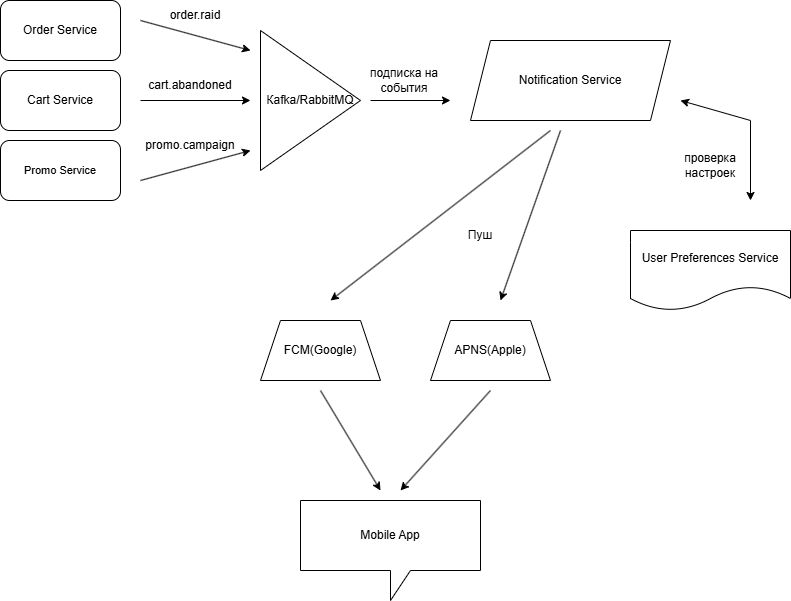

The diagram above was exported from draw.io. Its source (the exported page's mxGraphModel, read from the mxfile embedded in the PNG):
<mxGraphModel dx="1426" dy="795" grid="1" gridSize="10" guides="1" tooltips="1" connect="1" arrows="1" fold="1" page="1" pageScale="1" pageWidth="827" pageHeight="1169" math="0" shadow="0">
  <root>
    <mxCell id="0" />
    <mxCell id="1" parent="0" />
    <mxCell id="q37mfK8sBPzIgsY0NeQt-1" parent="1" style="rounded=1;whiteSpace=wrap;html=1;" value="&lt;font dir=&quot;auto&quot; style=&quot;vertical-align: inherit;&quot;&gt;&lt;font dir=&quot;auto&quot; style=&quot;vertical-align: inherit;&quot;&gt;Оrder Service&lt;/font&gt;&lt;/font&gt;" vertex="1">
      <mxGeometry height="60" width="120" x="10" y="40" as="geometry" />
    </mxCell>
    <mxCell id="q37mfK8sBPzIgsY0NeQt-2" parent="1" style="rounded=1;whiteSpace=wrap;html=1;" value="&lt;font dir=&quot;auto&quot; style=&quot;vertical-align: inherit;&quot;&gt;&lt;font dir=&quot;auto&quot; style=&quot;vertical-align: inherit;&quot;&gt;Сart Service&lt;/font&gt;&lt;/font&gt;" vertex="1">
      <mxGeometry height="60" width="120" x="10" y="110" as="geometry" />
    </mxCell>
    <mxCell id="q37mfK8sBPzIgsY0NeQt-3" parent="1" style="rounded=1;whiteSpace=wrap;html=1;" value="&lt;span style=&quot;font-size: 11px;&quot;&gt;&lt;font dir=&quot;auto&quot; style=&quot;vertical-align: inherit;&quot;&gt;&lt;font dir=&quot;auto&quot; style=&quot;vertical-align: inherit;&quot;&gt;Promo Service&lt;/font&gt;&lt;/font&gt;&lt;/span&gt;" vertex="1">
      <mxGeometry height="60" width="120" x="10" y="180" as="geometry" />
    </mxCell>
    <mxCell id="q37mfK8sBPzIgsY0NeQt-4" edge="1" parent="1" style="endArrow=classic;html=1;rounded=0;" value="">
      <mxGeometry height="50" relative="1" width="50" as="geometry">
        <Array as="points" />
        <mxPoint x="150" y="60" as="sourcePoint" />
        <mxPoint x="260" y="90" as="targetPoint" />
      </mxGeometry>
    </mxCell>
    <mxCell id="q37mfK8sBPzIgsY0NeQt-5" parent="1" style="triangle;whiteSpace=wrap;html=1;" value="&lt;font dir=&quot;auto&quot; style=&quot;vertical-align: inherit;&quot;&gt;&lt;font dir=&quot;auto&quot; style=&quot;vertical-align: inherit;&quot;&gt;Кafka/RabbitMQ&lt;/font&gt;&lt;/font&gt;" vertex="1">
      <mxGeometry height="140" width="100" x="270" y="70" as="geometry" />
    </mxCell>
    <mxCell id="q37mfK8sBPzIgsY0NeQt-6" edge="1" parent="1" style="endArrow=classic;html=1;rounded=0;" value="">
      <mxGeometry height="50" relative="1" width="50" as="geometry">
        <mxPoint x="150" y="140" as="sourcePoint" />
        <mxPoint x="260" y="140" as="targetPoint" />
      </mxGeometry>
    </mxCell>
    <mxCell id="q37mfK8sBPzIgsY0NeQt-7" edge="1" parent="1" style="endArrow=classic;html=1;rounded=0;" value="">
      <mxGeometry height="50" relative="1" width="50" as="geometry">
        <mxPoint x="150" y="220" as="sourcePoint" />
        <mxPoint x="260" y="190" as="targetPoint" />
      </mxGeometry>
    </mxCell>
    <mxCell id="q37mfK8sBPzIgsY0NeQt-8" parent="1" style="shape=parallelogram;perimeter=parallelogramPerimeter;whiteSpace=wrap;html=1;fixedSize=1;" value="&lt;font dir=&quot;auto&quot; style=&quot;vertical-align: inherit;&quot;&gt;&lt;font dir=&quot;auto&quot; style=&quot;vertical-align: inherit;&quot;&gt;Notification Service&lt;/font&gt;&lt;/font&gt;" vertex="1">
      <mxGeometry height="80" width="200" x="480" y="80" as="geometry" />
    </mxCell>
    <mxCell id="q37mfK8sBPzIgsY0NeQt-9" edge="1" parent="1" style="endArrow=classic;html=1;rounded=0;" value="">
      <mxGeometry height="50" relative="1" width="50" as="geometry">
        <mxPoint x="380" y="140" as="sourcePoint" />
        <mxPoint x="460" y="140" as="targetPoint" />
      </mxGeometry>
    </mxCell>
    <mxCell id="q37mfK8sBPzIgsY0NeQt-10" parent="1" style="shape=document;whiteSpace=wrap;html=1;boundedLbl=1;" value="&lt;font dir=&quot;auto&quot; style=&quot;vertical-align: inherit;&quot;&gt;&lt;font dir=&quot;auto&quot; style=&quot;vertical-align: inherit;&quot;&gt;User Preferences Service&lt;/font&gt;&lt;/font&gt;" vertex="1">
      <mxGeometry height="80" width="160" x="640" y="270" as="geometry" />
    </mxCell>
    <mxCell id="q37mfK8sBPzIgsY0NeQt-11" edge="1" parent="1" style="endArrow=classic;startArrow=classic;html=1;rounded=0;" value="">
      <mxGeometry height="50" relative="1" width="50" as="geometry">
        <Array as="points">
          <mxPoint x="760" y="160" />
        </Array>
        <mxPoint x="760" y="240" as="sourcePoint" />
        <mxPoint x="690" y="140" as="targetPoint" />
      </mxGeometry>
    </mxCell>
    <mxCell id="q37mfK8sBPzIgsY0NeQt-12" parent="1" style="shape=callout;whiteSpace=wrap;html=1;perimeter=calloutPerimeter;" value="&lt;font dir=&quot;auto&quot; style=&quot;vertical-align: inherit;&quot;&gt;&lt;font dir=&quot;auto&quot; style=&quot;vertical-align: inherit;&quot;&gt;Мobile App&lt;/font&gt;&lt;/font&gt;" vertex="1">
      <mxGeometry height="100" width="180" x="310" y="540" as="geometry" />
    </mxCell>
    <mxCell id="q37mfK8sBPzIgsY0NeQt-13" parent="1" style="shape=trapezoid;perimeter=trapezoidPerimeter;whiteSpace=wrap;html=1;fixedSize=1;" value="&lt;font dir=&quot;auto&quot; style=&quot;vertical-align: inherit;&quot;&gt;&lt;font dir=&quot;auto&quot; style=&quot;vertical-align: inherit;&quot;&gt;FCM(Google)&lt;/font&gt;&lt;/font&gt;" vertex="1">
      <mxGeometry height="60" width="120" x="270" y="360" as="geometry" />
    </mxCell>
    <mxCell id="q37mfK8sBPzIgsY0NeQt-14" parent="1" style="shape=trapezoid;perimeter=trapezoidPerimeter;whiteSpace=wrap;html=1;fixedSize=1;" value="&lt;font dir=&quot;auto&quot; style=&quot;vertical-align: inherit;&quot;&gt;&lt;font dir=&quot;auto&quot; style=&quot;vertical-align: inherit;&quot;&gt;АPNS(Apple)&lt;/font&gt;&lt;/font&gt;" vertex="1">
      <mxGeometry height="60" width="120" x="440" y="360" as="geometry" />
    </mxCell>
    <mxCell id="q37mfK8sBPzIgsY0NeQt-15" edge="1" parent="1" style="endArrow=classic;html=1;rounded=0;" value="">
      <mxGeometry height="50" relative="1" width="50" as="geometry">
        <mxPoint x="570" y="170" as="sourcePoint" />
        <mxPoint x="510" y="340" as="targetPoint" />
      </mxGeometry>
    </mxCell>
    <mxCell id="q37mfK8sBPzIgsY0NeQt-16" edge="1" parent="1" style="endArrow=classic;html=1;rounded=0;" value="">
      <mxGeometry height="50" relative="1" width="50" as="geometry">
        <mxPoint x="560" y="170" as="sourcePoint" />
        <mxPoint x="340" y="340" as="targetPoint" />
      </mxGeometry>
    </mxCell>
    <mxCell id="q37mfK8sBPzIgsY0NeQt-17" edge="1" parent="1" style="endArrow=classic;html=1;rounded=0;" value="">
      <mxGeometry height="50" relative="1" width="50" as="geometry">
        <mxPoint x="500" y="430" as="sourcePoint" />
        <mxPoint x="410" y="530" as="targetPoint" />
      </mxGeometry>
    </mxCell>
    <mxCell id="q37mfK8sBPzIgsY0NeQt-18" edge="1" parent="1" style="endArrow=classic;html=1;rounded=0;" value="">
      <mxGeometry height="50" relative="1" width="50" as="geometry">
        <mxPoint x="330" y="430" as="sourcePoint" />
        <mxPoint x="390" y="530" as="targetPoint" />
      </mxGeometry>
    </mxCell>
    <mxCell id="q37mfK8sBPzIgsY0NeQt-19" parent="1" style="text;html=1;whiteSpace=wrap;strokeColor=none;fillColor=none;align=center;verticalAlign=middle;rounded=0;" value="&lt;font dir=&quot;auto&quot; style=&quot;vertical-align: inherit;&quot;&gt;&lt;font dir=&quot;auto&quot; style=&quot;vertical-align: inherit;&quot;&gt;Пуш&lt;/font&gt;&lt;/font&gt;" vertex="1">
      <mxGeometry height="30" width="60" x="460" y="260" as="geometry" />
    </mxCell>
    <mxCell id="q37mfK8sBPzIgsY0NeQt-20" parent="1" style="text;html=1;whiteSpace=wrap;strokeColor=none;fillColor=none;align=center;verticalAlign=middle;rounded=0;" value="&lt;font dir=&quot;auto&quot; style=&quot;vertical-align: inherit;&quot;&gt;&lt;font dir=&quot;auto&quot; style=&quot;vertical-align: inherit;&quot;&gt;&lt;font dir=&quot;auto&quot; style=&quot;vertical-align: inherit;&quot;&gt;&lt;font dir=&quot;auto&quot; style=&quot;vertical-align: inherit;&quot;&gt;order.raid&lt;/font&gt;&lt;/font&gt;&lt;/font&gt;&lt;/font&gt;" vertex="1">
      <mxGeometry height="30" width="130" x="140" y="40" as="geometry" />
    </mxCell>
    <mxCell id="q37mfK8sBPzIgsY0NeQt-21" parent="1" style="text;html=1;whiteSpace=wrap;strokeColor=none;fillColor=none;align=center;verticalAlign=middle;rounded=0;" value="&lt;font dir=&quot;auto&quot; style=&quot;vertical-align: inherit;&quot;&gt;&lt;font dir=&quot;auto&quot; style=&quot;vertical-align: inherit;&quot;&gt;&lt;font dir=&quot;auto&quot; style=&quot;vertical-align: inherit;&quot;&gt;&lt;font dir=&quot;auto&quot; style=&quot;vertical-align: inherit;&quot;&gt;&lt;font dir=&quot;auto&quot; style=&quot;vertical-align: inherit;&quot;&gt;&lt;font dir=&quot;auto&quot; style=&quot;vertical-align: inherit;&quot;&gt;cart.abandoned&lt;/font&gt;&lt;/font&gt;&lt;/font&gt;&lt;/font&gt;&lt;/font&gt;&lt;/font&gt;" vertex="1">
      <mxGeometry height="30" width="120" x="140" y="110" as="geometry" />
    </mxCell>
    <mxCell id="q37mfK8sBPzIgsY0NeQt-22" parent="1" style="text;html=1;whiteSpace=wrap;strokeColor=none;fillColor=none;align=center;verticalAlign=middle;rounded=0;" value="&lt;font dir=&quot;auto&quot; style=&quot;vertical-align: inherit;&quot;&gt;&lt;font dir=&quot;auto&quot; style=&quot;vertical-align: inherit;&quot;&gt;&lt;font dir=&quot;auto&quot; style=&quot;vertical-align: inherit;&quot;&gt;&lt;font dir=&quot;auto&quot; style=&quot;vertical-align: inherit;&quot;&gt;promo.campaign&lt;/font&gt;&lt;/font&gt;&lt;/font&gt;&lt;/font&gt;" vertex="1">
      <mxGeometry height="30" width="120" x="140" y="170" as="geometry" />
    </mxCell>
    <mxCell id="q37mfK8sBPzIgsY0NeQt-23" parent="1" style="text;html=1;whiteSpace=wrap;strokeColor=none;fillColor=none;align=center;verticalAlign=middle;rounded=0;" value="&lt;font dir=&quot;auto&quot; style=&quot;vertical-align: inherit;&quot;&gt;&lt;font dir=&quot;auto&quot; style=&quot;vertical-align: inherit;&quot;&gt;&lt;font dir=&quot;auto&quot; style=&quot;vertical-align: inherit;&quot;&gt;&lt;font dir=&quot;auto&quot; style=&quot;vertical-align: inherit;&quot;&gt;подписка на события&lt;/font&gt;&lt;/font&gt;&lt;/font&gt;&lt;/font&gt;" vertex="1">
      <mxGeometry height="40" width="110" x="359" y="100" as="geometry" />
    </mxCell>
    <mxCell id="q37mfK8sBPzIgsY0NeQt-24" parent="1" style="text;html=1;whiteSpace=wrap;strokeColor=none;fillColor=none;align=center;verticalAlign=middle;rounded=0;" value="&lt;font dir=&quot;auto&quot; style=&quot;vertical-align: inherit;&quot;&gt;&lt;font dir=&quot;auto&quot; style=&quot;vertical-align: inherit;&quot;&gt;&lt;font dir=&quot;auto&quot; style=&quot;vertical-align: inherit;&quot;&gt;&lt;font dir=&quot;auto&quot; style=&quot;vertical-align: inherit;&quot;&gt;проверка настроек&lt;/font&gt;&lt;/font&gt;&lt;/font&gt;&lt;/font&gt;" vertex="1">
      <mxGeometry height="30" width="100" x="670" y="190" as="geometry" />
    </mxCell>
  </root>
</mxGraphModel>